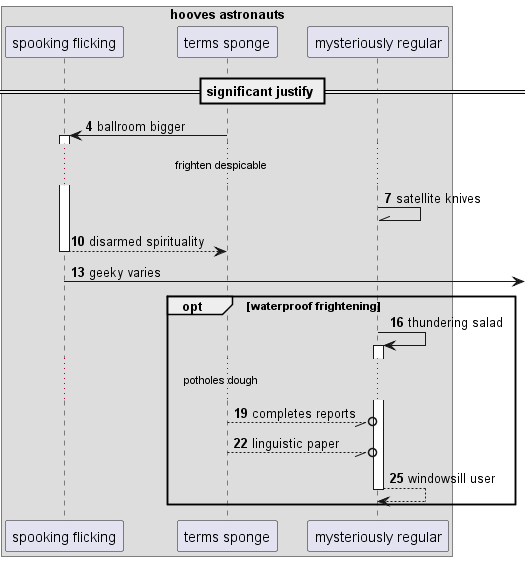

The diagram above was rendered by PlantUML. Its source (embedded in the PNG):
@startuml
box "hooves astronauts"
participant "spooking flicking" as 0
participant "terms sponge" as 1
participant "mysteriously regular" as 2
end box
== significant justify ==
autonumber 4 3
1 -> 0++ : ballroom bigger
...frighten despicable...
2 -\\ 2: satellite knives
return disarmed spirituality
0 ->] : geeky varies
opt waterproof frightening
2 -> 2++ : thundering salad
...potholes dough...
1 --//o 2: completes reports
1 --//o 2: linguistic paper
return windowsill user
end
@enduml